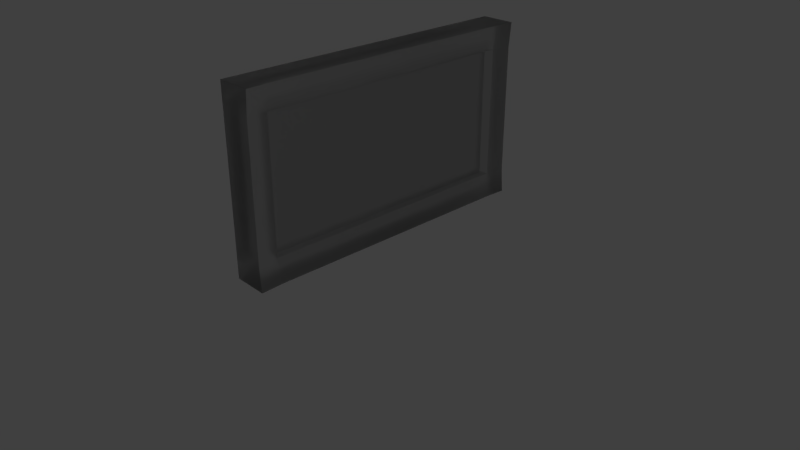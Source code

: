 # Source: TV_2.blend  (saved by Blender 2.78.0; exported with 4.5.12 LTS)
import bpy
from mathutils import Matrix  # noqa: F401  (used for matrix-valued properties, if any)

bpy.ops.wm.read_factory_settings(use_empty=True)
scene = bpy.context.scene
scene.name = 'Scene'

# ---- collections
col_collection_1 = bpy.data.collections.new('Collection 1'); scene.collection.children.link(col_collection_1)

# ---- materials (node trees are filled in below, after node groups)
mat_material = bpy.data.materials.new('Material')
mat_material.alpha_threshold = 0.0
mat_material.roughness = 0.5
mat_material.line_color = (0.0, 0.0, 0.0, 1.0)

# ---- node groups
ng_auto_smooth = bpy.data.node_groups.new('Auto Smooth', 'GeometryNodeTree')
_s = ng_auto_smooth.interface.new_socket(name='Geometry', in_out='OUTPUT', socket_type='NodeSocketGeometry')
_s = ng_auto_smooth.interface.new_socket(name='Geometry', in_out='INPUT', socket_type='NodeSocketGeometry')
_s = ng_auto_smooth.interface.new_socket(name='Angle', in_out='INPUT', socket_type='NodeSocketFloat')
_s.subtype = 'ANGLE'
_s.min_value = 0.0
_s.max_value = 3.142
ng_auto_smooth.is_modifier = True
_N = ng_auto_smooth.nodes; _L = ng_auto_smooth.links
n0 = _N.new('NodeGroupOutput'); n0.name = 'Group Output'; n0.location = (480, -100)
n1 = _N.new('NodeGroupInput'); n1.name = 'Group Input'; n1.location = (-420, -300)
n2 = _N.new('NodeGroupInput'); n2.name = 'Group Input.001'; n2.location = (-60, -100)
n3 = _N.new('GeometryNodeSetShadeSmooth'); n3.name = 'Set Shade Smooth'; n3.location = (120, -100)
n3.domain = 'EDGE'
n4 = _N.new('GeometryNodeSetShadeSmooth'); n4.name = 'Set Shade Smooth.001'; n4.location = (300, -100)
n5 = _N.new('GeometryNodeInputMeshEdgeAngle'); n5.name = 'Edge Angle'; n5.location = (-420, -220)
n6 = _N.new('GeometryNodeInputEdgeSmooth'); n6.name = 'Is Edge Smooth'; n6.location = (-60, -160)
n7 = _N.new('GeometryNodeInputShadeSmooth'); n7.name = 'Is Face Smooth'; n7.location = (-240, -340)
n8 = _N.new('FunctionNodeBooleanMath'); n8.name = 'Boolean Math'; n8.location = (-60, -220)
n9 = _N.new('FunctionNodeCompare'); n9.name = 'Compare'; n9.location = (-240, -180)
n9.operation = 'LESS_EQUAL'
_L.new(n5.outputs[0], n9.inputs[0])
_L.new(n4.outputs[0], n0.inputs[0])
_L.new(n1.outputs[1], n9.inputs[1])
_L.new(n9.outputs[0], n8.inputs[0])
_L.new(n7.outputs[0], n8.inputs[1])
_L.new(n2.outputs[0], n3.inputs[0])
_L.new(n6.outputs[0], n3.inputs[1])
_L.new(n3.outputs[0], n4.inputs[0])
_L.new(n8.outputs[0], n3.inputs[2])
n0.is_active_output = True

# ---- material node trees
mat_material.use_nodes = True; mat_material.node_tree.nodes.clear()
_N = mat_material.node_tree.nodes; _L = mat_material.node_tree.links
n0 = _N.new('ShaderNodeOutputMaterial'); n0.name = 'Material Output'; n0.location = (471, 300)
n1 = _N.new('ShaderNodeMixShader'); n1.name = 'Mix Shader'; n1.location = (251, 241)
n1.inputs[0].default_value = 0.8
n2 = _N.new('ShaderNodeBsdfGlass'); n2.name = 'Glass BSDF'; n2.location = (190, 78)
n2.distribution = 'BECKMANN'
n2.inputs[1].default_value = 0.5642
n2.inputs[2].default_value = 1.45
n3 = _N.new('ShaderNodeBsdfDiffuse'); n3.name = 'Diffuse BSDF'; n3.location = (97, 391)
n3.inputs[0].default_value = (0.01074, 0.01074, 0.01074, 1.0)
n3.inputs[1].default_value = 0.204
n4 = _N.new('ShaderNodeBsdfAnisotropic'); n4.name = 'Glossy BSDF'; n4.location = (92, 231)
n4.distribution = 'GGX'
n4.inputs[0].default_value = (0.023, 0.023, 0.023, 1.0)
n4.inputs[1].default_value = 0.4472
_L.new(n1.outputs[0], n0.inputs[0])
_L.new(n2.outputs[0], n1.inputs[2])
_L.new(n4.outputs[0], n1.inputs[1])
n0.is_active_output = True

# ---- world
world_world = bpy.data.worlds.new('World'); scene.world = world_world
world_world.color = (0.05088, 0.05088, 0.05088)
world_world.use_sun_shadow = False
world_world.sun_shadow_jitter_overblur = 0.0
world_world.cycles.sampling_method = 'MANUAL'

# ---- cameras
cam_camera = bpy.data.cameras.new('Camera')
cam_camera.clip_end = 100.0
cam_camera.lens = 35.0
cam_camera.sensor_width = 32.0
cam_camera.sensor_height = 18.0
cam_camera.ortho_scale = 7.314
cam_camera.dof.focus_distance = 0.0

# ---- lights
light_lamp = bpy.data.lights.new('Lamp', 'POINT')
light_lamp.transmission_factor = 0.0
light_lamp.cutoff_distance = 30.0
light_lamp.energy = 100.0
light_lamp.shadow_buffer_clip_start = 1.001
light_lamp.shadow_soft_size = 0.1
light_lamp.shadow_maximum_resolution = 0.006
light_lamp.use_absolute_resolution = True

# ---- meshes
me_cube = bpy.data.meshes.new('Cube')
me_cube.from_pydata([(0.8696, 1.0, -1.0), (0.8809, -1.0, -1.0), (-1.0, -1.0, -1.0), (-1.0, 1.0, -1.0), (0.8733, 1.0, 1.0), (0.8845, -1.0, 1.0), (-1.0, -1.0, 1.0), (-1.0, 1.0, 1.0), (0.8038, -0.86, -1.0), (-1.0, -0.86, -1.0), (0.8092, -0.86, 1.0), (-1.0, -0.86, 1.0), (-1.0, 0.8729, -1.0), (-1.0, 0.8729, 1.0), (0.8038, 0.8729, -1.0), (0.8092, 0.8729, 1.0), (0.7621, 1.0, 0.7273), (0.7818, -1.0, 0.7273), (-1.0, -1.0, 0.7273), (-1.0, 1.0, 0.7273), (-1.0, -0.86, 0.7273), (0.5822, -0.86, 0.7273), (0.5822, 0.8729, 0.7273), (-1.0, 0.8729, 0.7273), (-1.0, -0.86, -0.7335), (0.5822, -0.86, -0.7335), (0.5822, 0.8729, -0.7335), (-1.0, 0.8729, -0.7335), (0.7621, 1.0, -0.7335), (0.7818, -1.0, -0.7335), (-1.0, -1.0, -0.7335), (-1.0, 1.0, -0.7335), (-0.5307, 0.8729, 0.7273), (-0.5307, -0.86, 0.7273), (-0.5307, -0.86, -0.7335), (-0.5307, 0.8729, -0.7335), (0.168, -0.8584, -0.8404), (0.168, 0.8533, -0.8404), (0.168, -0.8584, 0.8396), (0.168, 0.8533, 0.8396)], [], [(8, 1, 2, 9), (10, 11, 6, 5), (21, 10, 5, 17), (17, 5, 6, 18), (23, 13, 7, 19), (28, 0, 3, 31), (18, 6, 11, 20), (22, 15, 10, 21), (15, 13, 11, 10), (14, 8, 9, 12), (0, 14, 12, 3), (4, 7, 13, 15), (16, 4, 15, 22), (20, 11, 13, 23), (24, 20, 23, 27), (28, 16, 22, 26), (22, 21, 33, 32), (30, 18, 20, 24), (4, 16, 19, 7), (27, 23, 19, 31), (29, 17, 18, 30), (25, 21, 17, 29), (8, 25, 29, 1), (1, 29, 30, 2), (12, 27, 31, 3), (2, 30, 24, 9), (14, 26, 25, 8), (0, 28, 26, 14), (9, 24, 27, 12), (16, 28, 31, 19), (35, 32, 33, 34), (21, 25, 34, 33), (25, 26, 35, 34), (26, 22, 32, 35), (36, 37, 39, 38)])
me_cube.materials.append(mat_material)
me_cube.use_remesh_preserve_volume = False
me_cube.use_remesh_preserve_attributes = False
me_cube.use_mirror_vertex_groups = False
me_cube.auto_texspace = False
me_cube.update()

# ---- objects
ob_cube = bpy.data.objects.new('Cube', me_cube)
ob_lamp = bpy.data.objects.new('Lamp', light_lamp)
ob_camera = bpy.data.objects.new('Camera', cam_camera)

# ---- transforms, parenting, visibility, modifiers, constraints
ob_cube.location = (0.05199, 0.2187, 1.467)
ob_cube.scale = (0.2458, 2.052, 1.19)
ob_cube.lock_rotations_4d = False
ob_cube.empty_display_type = 'ARROWS'
ob_cube.lineart.crease_threshold = 0.0
_m = ob_cube.modifiers.new('Auto Smooth', 'NODES')
_m.node_group = ng_auto_smooth
_gi = [s.identifier for s in ng_auto_smooth.interface.items_tree if s.item_type == 'SOCKET' and s.in_out == 'INPUT']
_m[_gi[1]] = 3.142  # Angle
ob_lamp.location = (4.076, 1.005, 5.904)
ob_lamp.rotation_euler = (0.6503, 0.05522, 1.866)
ob_lamp.lock_rotations_4d = False
ob_lamp.empty_display_type = 'ARROWS'
ob_lamp.color = (0.0, 0.0, 0.0, 0.0)
ob_lamp.lineart.crease_threshold = 0.0
ob_camera.location = (7.481, -6.508, 5.344)
ob_camera.rotation_euler = (1.109, 0.0, 0.8149)
ob_camera.lock_rotations_4d = False
ob_camera.empty_display_type = 'ARROWS'
ob_camera.color = (0.0, 0.0, 0.0, 0.0)
ob_camera.display_type = 'WIRE'
ob_camera.lineart.crease_threshold = 0.0

# ---- collection membership
col_collection_1.objects.link(ob_cube)
col_collection_1.objects.link(ob_lamp)
col_collection_1.objects.link(ob_camera)

# ---- scene / render settings (as saved in the file)
scene.camera = ob_camera
scene.frame_start = 1; scene.frame_end = 250; scene.frame_set(1)
scene.render.engine = 'CYCLES'
scene.render.resolution_percentage = 50
scene.render.dither_intensity = 0.0
scene.cycles.use_denoising = False
scene.cycles.samples = 128
scene.cycles.sampling_pattern = 'TABULATED_SOBOL'
scene.cycles.light_sampling_threshold = 0.0
scene.cycles.use_adaptive_sampling = False
scene.cycles.use_light_tree = False
scene.cycles.blur_glossy = 0.0
scene.cycles.sample_clamp_indirect = 0.0
scene.view_settings.view_transform = 'Standard'
bpy.context.view_layer.update()
